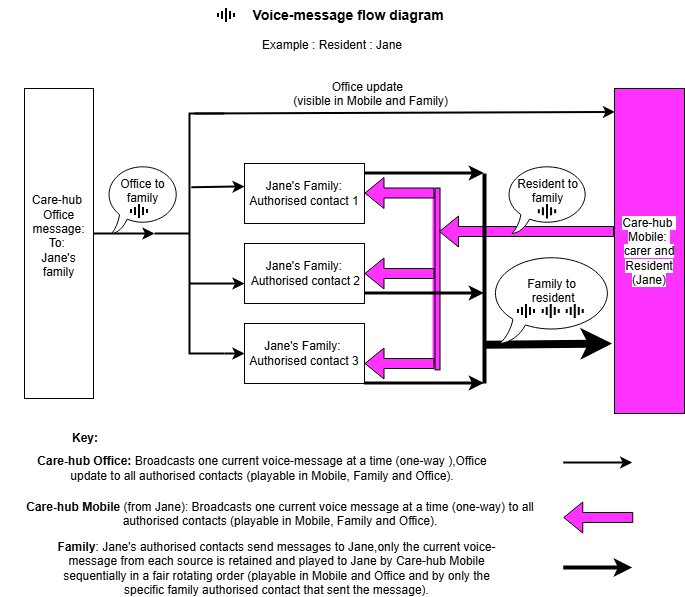

The diagram above was exported from draw.io. Its source (the exported page's mxGraphModel, read from the mxfile embedded in the PNG):
<mxGraphModel dx="1175" dy="-544" grid="1" gridSize="10" guides="1" tooltips="1" connect="1" arrows="0" fold="1" page="1" pageScale="1" pageWidth="827" pageHeight="1169" math="0" shadow="0">
  <root>
    <mxCell id="0" />
    <mxCell id="1" parent="0" />
    <mxCell id="6v087Hp4z3WkoAuU8JyZ-1" parent="1" style="rounded=0;whiteSpace=wrap;html=1;" value="Care-hub&amp;nbsp;&lt;div&gt;Office&lt;/div&gt;&lt;div&gt;message:&lt;/div&gt;&lt;div&gt;&lt;span style=&quot;background-color: transparent; color: light-dark(rgb(0, 0, 0), rgb(255, 255, 255));&quot;&gt;To:&amp;nbsp;&lt;/span&gt;&lt;/div&gt;&lt;div&gt;&lt;span style=&quot;background-color: transparent; color: light-dark(rgb(0, 0, 0), rgb(255, 255, 255));&quot;&gt;Jane's family&lt;/span&gt;&lt;/div&gt;&lt;div&gt;&lt;br&gt;&lt;/div&gt;" vertex="1">
      <mxGeometry height="310" width="69" x="170" y="1315" as="geometry" />
    </mxCell>
    <mxCell id="6v087Hp4z3WkoAuU8JyZ-2" parent="1" style="rounded=0;whiteSpace=wrap;html=1;fillColor=#FF33FF;strokeColor=#000000;" value="&lt;font style=&quot;color: rgb(0, 0, 0); background-color: light-dark(#ffffff, var(--ge-dark-color, #121212));&quot;&gt;Care-hub&amp;nbsp;&lt;/font&gt;&lt;div&gt;&lt;font style=&quot;color: rgb(0, 0, 0); background-color: light-dark(#ffffff, var(--ge-dark-color, #121212));&quot;&gt;Mobile:&amp;nbsp;&lt;/font&gt;&lt;/div&gt;&lt;div&gt;&lt;font style=&quot;color: rgb(0, 0, 0); background-color: light-dark(#ffffff, var(--ge-dark-color, #121212));&quot;&gt;carer and Resident&lt;/font&gt;&lt;/div&gt;&lt;div&gt;&lt;font style=&quot;color: rgb(0, 0, 0); background-color: light-dark(#ffffff, var(--ge-dark-color, #121212));&quot;&gt;(Jane)&lt;/font&gt;&lt;/div&gt;" vertex="1">
      <mxGeometry height="325" width="70" x="760" y="1315" as="geometry" />
    </mxCell>
    <mxCell id="6v087Hp4z3WkoAuU8JyZ-3" parent="1" style="rounded=0;whiteSpace=wrap;html=1;" value="&lt;div&gt;&lt;br&gt;&lt;/div&gt;Jane's Family:&lt;div&gt;Authorised contact 1&lt;div&gt;&amp;nbsp;&lt;/div&gt;&lt;/div&gt;" vertex="1">
      <mxGeometry height="60" width="120" x="390" y="1390" as="geometry" />
    </mxCell>
    <mxCell id="6v087Hp4z3WkoAuU8JyZ-4" parent="1" style="rounded=0;whiteSpace=wrap;html=1;" value="&lt;span style=&quot;background-color: transparent; color: light-dark(rgb(0, 0, 0), rgb(255, 255, 255));&quot;&gt;Jane's Family:&lt;/span&gt;&lt;div&gt;&lt;div&gt;&amp;nbsp;Authorised contact 2&lt;/div&gt;&lt;/div&gt;" vertex="1">
      <mxGeometry height="60" width="120" x="390" y="1470" as="geometry" />
    </mxCell>
    <mxCell id="6v087Hp4z3WkoAuU8JyZ-5" parent="1" style="rounded=0;whiteSpace=wrap;html=1;" value="Jane's Family:&amp;nbsp;&lt;div&gt;Authorised contact 3&lt;/div&gt;" vertex="1">
      <mxGeometry height="60" width="120" x="390" y="1550" as="geometry" />
    </mxCell>
    <mxCell id="6v087Hp4z3WkoAuU8JyZ-12" edge="1" parent="1" source="6v087Hp4z3WkoAuU8JyZ-14" style="endArrow=classic;html=1;rounded=0;exitX=1;exitY=1;exitDx=0;exitDy=0;exitPerimeter=0;entryX=0;entryY=0.5;entryDx=0;entryDy=0;strokeWidth=2;" target="6v087Hp4z3WkoAuU8JyZ-5" value="">
      <mxGeometry height="50" relative="1" width="50" as="geometry">
        <mxPoint x="340" y="1580" as="sourcePoint" />
        <mxPoint x="380" y="1590" as="targetPoint" />
      </mxGeometry>
    </mxCell>
    <mxCell id="6v087Hp4z3WkoAuU8JyZ-13" edge="1" parent="1" style="endArrow=classic;html=1;rounded=0;strokeWidth=2;entryX=0.007;entryY=0.072;entryDx=0;entryDy=0;entryPerimeter=0;" target="6v087Hp4z3WkoAuU8JyZ-2" value="">
      <mxGeometry height="50" relative="1" width="50" as="geometry">
        <mxPoint x="340" y="1340" as="sourcePoint" />
        <mxPoint x="620" y="1340" as="targetPoint" />
      </mxGeometry>
    </mxCell>
    <mxCell id="6v087Hp4z3WkoAuU8JyZ-14" parent="1" style="strokeWidth=2;html=1;shape=mxgraph.flowchart.annotation_2;align=left;labelPosition=right;pointerEvents=1;" value="" vertex="1">
      <mxGeometry height="240" width="70" x="300" y="1340" as="geometry" />
    </mxCell>
    <mxCell id="6v087Hp4z3WkoAuU8JyZ-15" edge="1" parent="1" style="endArrow=classic;html=1;rounded=0;strokeWidth=2;" value="">
      <mxGeometry height="50" relative="1" width="50" as="geometry">
        <Array as="points">
          <mxPoint x="372.66" y="1510" />
        </Array>
        <mxPoint x="335" y="1510" as="sourcePoint" />
        <mxPoint x="390" y="1510" as="targetPoint" />
      </mxGeometry>
    </mxCell>
    <mxCell id="6v087Hp4z3WkoAuU8JyZ-16" edge="1" parent="1" source="6v087Hp4z3WkoAuU8JyZ-14" style="endArrow=classic;html=1;rounded=0;exitX=0.526;exitY=0.307;exitDx=0;exitDy=0;exitPerimeter=0;strokeWidth=2;" value="">
      <mxGeometry height="50" relative="1" width="50" as="geometry">
        <mxPoint x="340" y="1460" as="sourcePoint" />
        <mxPoint x="390" y="1413" as="targetPoint" />
      </mxGeometry>
    </mxCell>
    <mxCell id="6v087Hp4z3WkoAuU8JyZ-19" parent="1" style="text;html=1;whiteSpace=wrap;strokeColor=none;fillColor=none;align=center;verticalAlign=middle;rounded=0;" value="&lt;font style=&quot;font-size: 14px;&quot;&gt;&lt;b&gt;Voice-message flow diagram&amp;nbsp;&lt;/b&gt;&lt;/font&gt;" vertex="1">
      <mxGeometry height="30" width="340" x="326" y="1227" as="geometry" />
    </mxCell>
    <mxCell id="6v087Hp4z3WkoAuU8JyZ-28" edge="1" parent="1" style="endArrow=classic;html=1;rounded=0;strokeWidth=2;" value="">
      <mxGeometry height="50" relative="1" width="50" as="geometry">
        <mxPoint x="708.75" y="1689" as="sourcePoint" />
        <mxPoint x="777.71" y="1689" as="targetPoint" />
      </mxGeometry>
    </mxCell>
    <mxCell id="6v087Hp4z3WkoAuU8JyZ-29" parent="1" style="text;html=1;whiteSpace=wrap;strokeColor=none;fillColor=none;align=center;verticalAlign=middle;rounded=0;" value="&lt;b&gt;Key:&lt;/b&gt;" vertex="1">
      <mxGeometry height="30" width="60" x="201" y="1650" as="geometry" />
    </mxCell>
    <mxCell id="6v087Hp4z3WkoAuU8JyZ-30" parent="1" style="text;html=1;whiteSpace=wrap;strokeColor=none;fillColor=none;align=center;verticalAlign=middle;rounded=0;" value="Example : Resident : Jane" vertex="1">
      <mxGeometry height="30" width="350" x="303.46" y="1257" as="geometry" />
    </mxCell>
    <mxCell id="6v087Hp4z3WkoAuU8JyZ-31" parent="1" style="text;html=1;whiteSpace=wrap;strokeColor=none;fillColor=none;align=center;verticalAlign=middle;rounded=0;" value="&lt;div style=&quot;&quot;&gt;&lt;b style=&quot;background-color: transparent; color: light-dark(rgb(0, 0, 0), rgb(255, 255, 255));&quot;&gt;Care-hub Office:&lt;/b&gt;&lt;span style=&quot;background-color: transparent; color: light-dark(rgb(0, 0, 0), rgb(255, 255, 255));&quot;&gt;&amp;nbsp;Broadcasts one current voice-message at a time (one-way ),O&lt;/span&gt;&lt;span style=&quot;background-color: transparent; color: light-dark(rgb(0, 0, 0), rgb(255, 255, 255));&quot;&gt;ffice update to all authorised contacts&amp;nbsp;&lt;/span&gt;&lt;span style=&quot;background-color: transparent; color: light-dark(rgb(0, 0, 0), rgb(255, 255, 255));&quot;&gt;(playable in Mobile, Family and Office).&lt;/span&gt;&lt;/div&gt;" vertex="1">
      <mxGeometry height="30" width="490" x="163.46" y="1680" as="geometry" />
    </mxCell>
    <mxCell id="6v087Hp4z3WkoAuU8JyZ-39" parent="1" style="shape=image;html=1;verticalAlign=top;verticalLabelPosition=bottom;labelBackgroundColor=#ffffff;imageAspect=0;aspect=fixed;image=https://icons.diagrams.net/icon-cache1/Evericons_24px_Vol_2-2248/sound-wave-644.svg" value="" vertex="1">
      <mxGeometry height="24" width="24" x="360" y="1230" as="geometry" />
    </mxCell>
    <mxCell id="hyt5JoufM3XGr8LME4U--2" edge="1" parent="1" style="endArrow=none;html=1;rounded=0;strokeColor=#FF33FF;strokeWidth=3;" value="">
      <mxGeometry height="50" relative="1" width="50" as="geometry">
        <mxPoint x="580" y="1590" as="sourcePoint" />
        <mxPoint x="580" y="1420" as="targetPoint" />
      </mxGeometry>
    </mxCell>
    <mxCell id="hyt5JoufM3XGr8LME4U--3" edge="1" parent="1" style="endArrow=classic;html=1;rounded=0;strokeColor=#FF33FF;strokeWidth=4;" value="">
      <mxGeometry height="50" relative="1" width="50" as="geometry">
        <mxPoint x="580" y="1590" as="sourcePoint" />
        <mxPoint x="510" y="1590" as="targetPoint" />
      </mxGeometry>
    </mxCell>
    <mxCell id="hyt5JoufM3XGr8LME4U--4" edge="1" parent="1" style="endArrow=classic;html=1;rounded=0;entryX=1;entryY=0.5;entryDx=0;entryDy=0;strokeColor=#FF33FF;strokeWidth=4;" target="6v087Hp4z3WkoAuU8JyZ-4" value="">
      <mxGeometry height="50" relative="1" width="50" as="geometry">
        <Array as="points">
          <mxPoint x="550" y="1500" />
        </Array>
        <mxPoint x="580" y="1500" as="sourcePoint" />
        <mxPoint x="530" y="1510" as="targetPoint" />
      </mxGeometry>
    </mxCell>
    <mxCell id="hyt5JoufM3XGr8LME4U--5" edge="1" parent="1" style="endArrow=classic;html=1;rounded=0;entryX=1;entryY=0.5;entryDx=0;entryDy=0;strokeWidth=4;strokeColor=#FF33FF;" target="6v087Hp4z3WkoAuU8JyZ-3" value="">
      <mxGeometry height="50" relative="1" width="50" as="geometry">
        <mxPoint x="580" y="1420" as="sourcePoint" />
        <mxPoint x="560" y="1420" as="targetPoint" />
      </mxGeometry>
    </mxCell>
    <mxCell id="hyt5JoufM3XGr8LME4U--14" edge="1" parent="1" style="endArrow=classic;html=1;rounded=0;exitX=1;exitY=0.667;exitDx=0;exitDy=0;exitPerimeter=0;strokeWidth=3;" value="">
      <mxGeometry height="50" relative="1" width="50" as="geometry">
        <mxPoint x="510" y="1610" as="sourcePoint" />
        <mxPoint x="630" y="1610" as="targetPoint" />
      </mxGeometry>
    </mxCell>
    <mxCell id="hyt5JoufM3XGr8LME4U--16" edge="1" parent="1" style="endArrow=classic;html=1;rounded=0;strokeWidth=8;entryX=0;entryY=0.75;entryDx=0;entryDy=0;" value="">
      <mxGeometry height="50" relative="1" width="50" as="geometry">
        <Array as="points">
          <mxPoint x="630" y="1572.25" />
        </Array>
        <mxPoint x="630" y="1571.25" as="sourcePoint" />
        <mxPoint x="757.5" y="1570" as="targetPoint" />
      </mxGeometry>
    </mxCell>
    <mxCell id="hyt5JoufM3XGr8LME4U--17" edge="1" parent="1" style="endArrow=classic;html=1;rounded=0;strokeWidth=3;" value="">
      <mxGeometry height="50" relative="1" width="50" as="geometry">
        <mxPoint x="620" y="1510" as="sourcePoint" />
        <mxPoint x="620" y="1510" as="targetPoint" />
      </mxGeometry>
    </mxCell>
    <mxCell id="hyt5JoufM3XGr8LME4U--18" edge="1" parent="1" style="shape=flexArrow;endArrow=classic;html=1;rounded=0;fillColor=#FF33FF;" value="">
      <mxGeometry height="50" relative="1" width="50" as="geometry">
        <mxPoint x="580" y="1419.5" as="sourcePoint" />
        <mxPoint x="510" y="1419.5" as="targetPoint" />
      </mxGeometry>
    </mxCell>
    <mxCell id="hyt5JoufM3XGr8LME4U--19" edge="1" parent="1" style="shape=flexArrow;endArrow=classic;html=1;rounded=0;fillColor=#FF33FF;" value="">
      <mxGeometry height="50" relative="1" width="50" as="geometry">
        <mxPoint x="580" y="1500" as="sourcePoint" />
        <mxPoint x="510" y="1500" as="targetPoint" />
      </mxGeometry>
    </mxCell>
    <mxCell id="hyt5JoufM3XGr8LME4U--20" edge="1" parent="1" style="shape=flexArrow;endArrow=classic;html=1;rounded=0;fillColor=#FF33FF;" value="">
      <mxGeometry height="50" relative="1" width="50" as="geometry">
        <mxPoint x="580" y="1590" as="sourcePoint" />
        <mxPoint x="510" y="1590" as="targetPoint" />
      </mxGeometry>
    </mxCell>
    <mxCell id="hyt5JoufM3XGr8LME4U--25" edge="1" parent="1" source="hyt5JoufM3XGr8LME4U--21" style="edgeStyle=orthogonalEdgeStyle;rounded=0;orthogonalLoop=1;jettySize=auto;html=1;exitX=1;exitY=0.75;exitDx=0;exitDy=0;">
      <mxGeometry relative="1" as="geometry">
        <mxPoint x="582" y="1597" as="targetPoint" />
      </mxGeometry>
    </mxCell>
    <mxCell id="hyt5JoufM3XGr8LME4U--21" parent="1" style="rounded=0;whiteSpace=wrap;html=1;rotation=90;fillColor=#FF33FF;" value="" vertex="1">
      <mxGeometry height="5" width="181.86" x="492.1" y="1502.94" as="geometry" />
    </mxCell>
    <mxCell id="hyt5JoufM3XGr8LME4U--13" edge="1" parent="1" style="endArrow=classic;html=1;rounded=0;exitX=1;exitY=0.667;exitDx=0;exitDy=0;exitPerimeter=0;strokeWidth=3;" value="">
      <mxGeometry height="50" relative="1" width="50" as="geometry">
        <Array as="points">
          <mxPoint x="540" y="1520" />
          <mxPoint x="530" y="1520" />
        </Array>
        <mxPoint x="510" y="1520" as="sourcePoint" />
        <mxPoint x="630" y="1520" as="targetPoint" />
      </mxGeometry>
    </mxCell>
    <mxCell id="hyt5JoufM3XGr8LME4U--12" edge="1" parent="1" style="endArrow=classic;html=1;rounded=0;exitX=1;exitY=0.667;exitDx=0;exitDy=0;exitPerimeter=0;strokeWidth=3;" value="">
      <mxGeometry height="50" relative="1" width="50" as="geometry">
        <mxPoint x="511" y="1400.02" as="sourcePoint" />
        <mxPoint x="630" y="1400" as="targetPoint" />
      </mxGeometry>
    </mxCell>
    <mxCell id="hyt5JoufM3XGr8LME4U--26" edge="1" parent="1" style="shape=flexArrow;endArrow=classic;html=1;rounded=0;fillColor=#FF33FF;" value="">
      <mxGeometry height="50" relative="1" width="50" as="geometry">
        <mxPoint x="759.5" y="1458" as="sourcePoint" />
        <mxPoint x="584.5" y="1458" as="targetPoint" />
      </mxGeometry>
    </mxCell>
    <mxCell id="hyt5JoufM3XGr8LME4U--15" edge="1" parent="1" style="endArrow=none;html=1;rounded=0;strokeWidth=4;" value="">
      <mxGeometry height="50" relative="1" width="50" as="geometry">
        <Array as="points">
          <mxPoint x="630" y="1520" />
        </Array>
        <mxPoint x="630" y="1610" as="sourcePoint" />
        <mxPoint x="630" y="1400" as="targetPoint" />
      </mxGeometry>
    </mxCell>
    <mxCell id="hyt5JoufM3XGr8LME4U--27" edge="1" parent="1" style="shape=flexArrow;endArrow=classic;html=1;rounded=0;fillColor=#FF33FF;" value="">
      <mxGeometry height="50" relative="1" width="50" as="geometry">
        <mxPoint x="778.75" y="1744" as="sourcePoint" />
        <mxPoint x="708.75" y="1744" as="targetPoint" />
      </mxGeometry>
    </mxCell>
    <mxCell id="hyt5JoufM3XGr8LME4U--28" parent="1" style="text;html=1;whiteSpace=wrap;strokeColor=none;fillColor=none;align=center;verticalAlign=middle;rounded=0;" value="&lt;div style=&quot;&quot;&gt;&lt;span style=&quot;background-color: transparent; color: light-dark(rgb(0, 0, 0), rgb(255, 255, 255));&quot;&gt;&lt;b&gt;Family&lt;/b&gt;: &lt;/span&gt;&lt;span style=&quot;background-color: transparent; color: light-dark(rgb(0, 0, 0), rgb(255, 255, 255));&quot;&gt;Jane's authorised contacts&lt;/span&gt;&lt;span style=&quot;background-color: transparent; color: light-dark(rgb(0, 0, 0), rgb(255, 255, 255));&quot;&gt;&amp;nbsp;send messages to Jane,only the current voice-message from each source is retained and played to Jane by Care-hub Mobile sequentially in a fair rotating order (playable in Mobile and Office and by only the specific family authorised contact that sent the message).&lt;/span&gt;&lt;/div&gt;" vertex="1">
      <mxGeometry height="30" width="461" x="192.46" y="1780" as="geometry" />
    </mxCell>
    <mxCell id="hyt5JoufM3XGr8LME4U--29" edge="1" parent="1" style="endArrow=classic;html=1;rounded=0;strokeWidth=4;exitX=1;exitY=0.5;exitDx=0;exitDy=0;" value="">
      <mxGeometry height="50" relative="1" width="50" as="geometry">
        <mxPoint x="708.75" y="1794" as="sourcePoint" />
        <mxPoint x="777.75" y="1794" as="targetPoint" />
      </mxGeometry>
    </mxCell>
    <mxCell id="hyt5JoufM3XGr8LME4U--33" parent="1" style="text;whiteSpace=wrap;html=1;align=center;" value="Office update&amp;nbsp;&lt;div&gt;&amp;nbsp;(visible in Mobile and Family)&lt;/div&gt;" vertex="1">
      <mxGeometry height="40" width="330" x="350" y="1300" as="geometry" />
    </mxCell>
    <mxCell id="hyt5JoufM3XGr8LME4U--37" edge="1" parent="1" style="endArrow=classic;html=1;rounded=0;strokeWidth=2;" target="6v087Hp4z3WkoAuU8JyZ-14" value="">
      <mxGeometry height="50" relative="1" width="50" as="geometry">
        <mxPoint x="239" y="1460" as="sourcePoint" />
        <mxPoint x="300" y="1460" as="targetPoint" />
      </mxGeometry>
    </mxCell>
    <mxCell id="hyt5JoufM3XGr8LME4U--49" parent="1" style="whiteSpace=wrap;html=1;shape=mxgraph.basic.oval_callout;strokeColor=#000000;strokeWidth=1;" value="Resident to family&lt;div&gt;&lt;br&gt;&lt;/div&gt;" vertex="1">
      <mxGeometry height="70" width="85" x="650.5" y="1390" as="geometry" />
    </mxCell>
    <mxCell id="hyt5JoufM3XGr8LME4U--51" parent="1" style="shape=image;html=1;verticalAlign=top;verticalLabelPosition=bottom;labelBackgroundColor=#ffffff;imageAspect=0;aspect=fixed;image=https://icons.diagrams.net/icon-cache1/Evericons_24px_Vol_2-2248/sound-wave-644.svg" value="" vertex="1">
      <mxGeometry height="24.5" width="24.5" x="680.75" y="1426" as="geometry" />
    </mxCell>
    <mxCell id="hyt5JoufM3XGr8LME4U--52" parent="1" style="whiteSpace=wrap;html=1;shape=mxgraph.basic.oval_callout;strokeColor=#000000;strokeWidth=1;" value="Family to&lt;div&gt;&amp;nbsp;resident&lt;br&gt;&lt;div&gt;&lt;br&gt;&lt;/div&gt;&lt;/div&gt;" vertex="1">
      <mxGeometry height="90" width="125" x="635" y="1480" as="geometry" />
    </mxCell>
    <mxCell id="hyt5JoufM3XGr8LME4U--54" parent="1" style="shape=image;html=1;verticalAlign=top;verticalLabelPosition=bottom;labelBackgroundColor=#ffffff;imageAspect=0;aspect=fixed;image=https://icons.diagrams.net/icon-cache1/Evericons_24px_Vol_2-2248/sound-wave-644.svg" value="" vertex="1">
      <mxGeometry height="24" width="24" x="660" y="1526" as="geometry" />
    </mxCell>
    <mxCell id="hyt5JoufM3XGr8LME4U--55" parent="1" style="whiteSpace=wrap;html=1;shape=mxgraph.basic.oval_callout;strokeColor=#000000;strokeWidth=1;" value="Office to family&lt;br&gt;&lt;div&gt;&lt;br&gt;&lt;/div&gt;" vertex="1">
      <mxGeometry height="70" width="75" x="251" y="1390" as="geometry" />
    </mxCell>
    <mxCell id="hyt5JoufM3XGr8LME4U--56" parent="1" style="shape=image;html=1;verticalAlign=top;verticalLabelPosition=bottom;labelBackgroundColor=#ffffff;imageAspect=0;aspect=fixed;image=https://icons.diagrams.net/icon-cache1/Evericons_24px_Vol_2-2248/sound-wave-644.svg" value="" vertex="1">
      <mxGeometry height="24" width="24" x="273" y="1426" as="geometry" />
    </mxCell>
    <mxCell id="hyt5JoufM3XGr8LME4U--60" parent="1" style="text;whiteSpace=wrap;html=1;align=center;" value="&lt;b&gt;Care-hub Mobile&lt;/b&gt; (from Jane): Broadcasts one current voice message at a time (one-way) to all authorised contacts (playable in Mobile, Family and Office)." vertex="1">
      <mxGeometry height="50" width="560" x="146" y="1720" as="geometry" />
    </mxCell>
    <mxCell id="QmdVGGXhmeXTWoOpa6-n-1" parent="1" style="shape=image;html=1;verticalAlign=top;verticalLabelPosition=bottom;labelBackgroundColor=#ffffff;imageAspect=0;aspect=fixed;image=https://icons.diagrams.net/icon-cache1/Evericons_24px_Vol_2-2248/sound-wave-644.svg" value="" vertex="1">
      <mxGeometry height="24" width="24" x="684.75" y="1526" as="geometry" />
    </mxCell>
    <mxCell id="QmdVGGXhmeXTWoOpa6-n-2" parent="1" style="shape=image;html=1;verticalAlign=top;verticalLabelPosition=bottom;labelBackgroundColor=#ffffff;imageAspect=0;aspect=fixed;image=https://icons.diagrams.net/icon-cache1/Evericons_24px_Vol_2-2248/sound-wave-644.svg" value="" vertex="1">
      <mxGeometry height="24" width="24" x="708.75" y="1526" as="geometry" />
    </mxCell>
  </root>
</mxGraphModel>